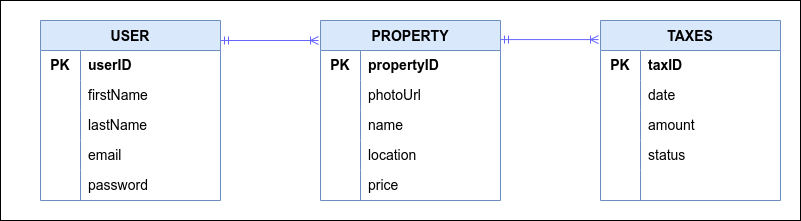

The diagram above was exported from draw.io. Its source (the exported page's mxGraphModel, read from the mxfile embedded in the PNG):
<mxGraphModel dx="413" dy="525" grid="1" gridSize="10" guides="1" tooltips="1" connect="1" arrows="1" fold="1" page="1" pageScale="1" pageWidth="850" pageHeight="1100" math="0" shadow="0">
  <root>
    <mxCell id="0" />
    <mxCell id="1" parent="0" />
    <mxCell id="143" value="" style="rounded=0;whiteSpace=wrap;html=1;" vertex="1" parent="1">
      <mxGeometry x="40" y="80" width="800" height="220" as="geometry" />
    </mxCell>
    <mxCell id="2" value="USER" style="shape=table;startSize=30;container=1;collapsible=0;childLayout=tableLayout;fixedRows=1;rowLines=0;fontStyle=1;strokeColor=#6c8ebf;fillColor=#dae8fc;fontSize=14;" parent="1" vertex="1">
      <mxGeometry x="80" y="100" width="180" height="180" as="geometry" />
    </mxCell>
    <mxCell id="3" value="" style="shape=tableRow;horizontal=0;startSize=0;swimlaneHead=0;swimlaneBody=0;top=0;left=0;bottom=0;right=0;collapsible=0;dropTarget=0;fillColor=none;points=[[0,0.5],[1,0.5]];portConstraint=eastwest;strokeColor=#6666FF;fontSize=14;" parent="2" vertex="1">
      <mxGeometry y="30" width="180" height="30" as="geometry" />
    </mxCell>
    <mxCell id="4" value="&lt;b style=&quot;font-size: 14px;&quot;&gt;PK&lt;/b&gt;" style="shape=partialRectangle;html=1;whiteSpace=wrap;connectable=0;fillColor=none;top=0;left=0;bottom=0;right=0;overflow=hidden;pointerEvents=1;strokeColor=#6666FF;fontSize=14;" parent="3" vertex="1">
      <mxGeometry width="40" height="30" as="geometry">
        <mxRectangle width="40" height="30" as="alternateBounds" />
      </mxGeometry>
    </mxCell>
    <mxCell id="5" value="&lt;b style=&quot;font-size: 14px;&quot;&gt;userID&lt;/b&gt;" style="shape=partialRectangle;html=1;whiteSpace=wrap;connectable=0;fillColor=none;top=0;left=0;bottom=0;right=0;align=left;spacingLeft=6;overflow=hidden;strokeColor=#6666FF;fontSize=14;" parent="3" vertex="1">
      <mxGeometry x="40" width="140" height="30" as="geometry">
        <mxRectangle width="140" height="30" as="alternateBounds" />
      </mxGeometry>
    </mxCell>
    <mxCell id="6" value="" style="shape=tableRow;horizontal=0;startSize=0;swimlaneHead=0;swimlaneBody=0;top=0;left=0;bottom=0;right=0;collapsible=0;dropTarget=0;fillColor=none;points=[[0,0.5],[1,0.5]];portConstraint=eastwest;strokeColor=#6666FF;fontSize=14;" parent="2" vertex="1">
      <mxGeometry y="60" width="180" height="30" as="geometry" />
    </mxCell>
    <mxCell id="7" value="" style="shape=partialRectangle;html=1;whiteSpace=wrap;connectable=0;fillColor=none;top=0;left=0;bottom=0;right=0;overflow=hidden;strokeColor=#6666FF;fontSize=14;" parent="6" vertex="1">
      <mxGeometry width="40" height="30" as="geometry">
        <mxRectangle width="40" height="30" as="alternateBounds" />
      </mxGeometry>
    </mxCell>
    <mxCell id="8" value="firstName" style="shape=partialRectangle;html=1;whiteSpace=wrap;connectable=0;fillColor=none;top=0;left=0;bottom=0;right=0;align=left;spacingLeft=6;overflow=hidden;strokeColor=#6666FF;fontSize=14;" parent="6" vertex="1">
      <mxGeometry x="40" width="140" height="30" as="geometry">
        <mxRectangle width="140" height="30" as="alternateBounds" />
      </mxGeometry>
    </mxCell>
    <mxCell id="19" style="shape=tableRow;horizontal=0;startSize=0;swimlaneHead=0;swimlaneBody=0;top=0;left=0;bottom=0;right=0;collapsible=0;dropTarget=0;fillColor=none;points=[[0,0.5],[1,0.5]];portConstraint=eastwest;strokeColor=#6666FF;fontSize=14;" parent="2" vertex="1">
      <mxGeometry y="90" width="180" height="30" as="geometry" />
    </mxCell>
    <mxCell id="20" style="shape=partialRectangle;html=1;whiteSpace=wrap;connectable=0;fillColor=none;top=0;left=0;bottom=0;right=0;overflow=hidden;strokeColor=#6666FF;fontSize=14;" parent="19" vertex="1">
      <mxGeometry width="40" height="30" as="geometry">
        <mxRectangle width="40" height="30" as="alternateBounds" />
      </mxGeometry>
    </mxCell>
    <mxCell id="21" value="lastName" style="shape=partialRectangle;html=1;whiteSpace=wrap;connectable=0;fillColor=none;top=0;left=0;bottom=0;right=0;align=left;spacingLeft=6;overflow=hidden;strokeColor=#6666FF;fontSize=14;" parent="19" vertex="1">
      <mxGeometry x="40" width="140" height="30" as="geometry">
        <mxRectangle width="140" height="30" as="alternateBounds" />
      </mxGeometry>
    </mxCell>
    <mxCell id="9" value="" style="shape=tableRow;horizontal=0;startSize=0;swimlaneHead=0;swimlaneBody=0;top=0;left=0;bottom=0;right=0;collapsible=0;dropTarget=0;fillColor=none;points=[[0,0.5],[1,0.5]];portConstraint=eastwest;strokeColor=#6666FF;fontSize=14;" parent="2" vertex="1">
      <mxGeometry y="120" width="180" height="30" as="geometry" />
    </mxCell>
    <mxCell id="10" value="" style="shape=partialRectangle;html=1;whiteSpace=wrap;connectable=0;fillColor=none;top=0;left=0;bottom=0;right=0;overflow=hidden;strokeColor=#6666FF;fontSize=14;" parent="9" vertex="1">
      <mxGeometry width="40" height="30" as="geometry">
        <mxRectangle width="40" height="30" as="alternateBounds" />
      </mxGeometry>
    </mxCell>
    <mxCell id="11" value="email" style="shape=partialRectangle;html=1;whiteSpace=wrap;connectable=0;fillColor=none;top=0;left=0;bottom=0;right=0;align=left;spacingLeft=6;overflow=hidden;strokeColor=#6666FF;fontSize=14;" parent="9" vertex="1">
      <mxGeometry x="40" width="140" height="30" as="geometry">
        <mxRectangle width="140" height="30" as="alternateBounds" />
      </mxGeometry>
    </mxCell>
    <mxCell id="13" style="shape=tableRow;horizontal=0;startSize=0;swimlaneHead=0;swimlaneBody=0;top=0;left=0;bottom=0;right=0;collapsible=0;dropTarget=0;fillColor=none;points=[[0,0.5],[1,0.5]];portConstraint=eastwest;strokeColor=#6666FF;fontSize=14;" parent="2" vertex="1">
      <mxGeometry y="150" width="180" height="30" as="geometry" />
    </mxCell>
    <mxCell id="14" style="shape=partialRectangle;html=1;whiteSpace=wrap;connectable=0;fillColor=none;top=0;left=0;bottom=0;right=0;overflow=hidden;strokeColor=#6666FF;fontSize=14;" parent="13" vertex="1">
      <mxGeometry width="40" height="30" as="geometry">
        <mxRectangle width="40" height="30" as="alternateBounds" />
      </mxGeometry>
    </mxCell>
    <mxCell id="15" value="password" style="shape=partialRectangle;html=1;whiteSpace=wrap;connectable=0;fillColor=none;top=0;left=0;bottom=0;right=0;align=left;spacingLeft=6;overflow=hidden;strokeColor=#6666FF;fontSize=14;" parent="13" vertex="1">
      <mxGeometry x="40" width="140" height="30" as="geometry">
        <mxRectangle width="140" height="30" as="alternateBounds" />
      </mxGeometry>
    </mxCell>
    <mxCell id="22" value="PROPERTY" style="shape=table;startSize=30;container=1;collapsible=0;childLayout=tableLayout;fixedRows=1;rowLines=0;fontStyle=1;strokeColor=#6c8ebf;fillColor=#dae8fc;fontSize=14;" parent="1" vertex="1">
      <mxGeometry x="360" y="100" width="180" height="180" as="geometry" />
    </mxCell>
    <mxCell id="23" value="" style="shape=tableRow;horizontal=0;startSize=0;swimlaneHead=0;swimlaneBody=0;top=0;left=0;bottom=0;right=0;collapsible=0;dropTarget=0;fillColor=none;points=[[0,0.5],[1,0.5]];portConstraint=eastwest;strokeColor=#6666FF;fontSize=14;" parent="22" vertex="1">
      <mxGeometry y="30" width="180" height="30" as="geometry" />
    </mxCell>
    <mxCell id="24" value="&lt;b style=&quot;font-size: 14px;&quot;&gt;PK&lt;/b&gt;" style="shape=partialRectangle;html=1;whiteSpace=wrap;connectable=0;fillColor=none;top=0;left=0;bottom=0;right=0;overflow=hidden;pointerEvents=1;strokeColor=#6666FF;fontSize=14;" parent="23" vertex="1">
      <mxGeometry width="40" height="30" as="geometry">
        <mxRectangle width="40" height="30" as="alternateBounds" />
      </mxGeometry>
    </mxCell>
    <mxCell id="25" value="&lt;b style=&quot;font-size: 14px;&quot;&gt;propertyID&lt;/b&gt;" style="shape=partialRectangle;html=1;whiteSpace=wrap;connectable=0;fillColor=none;top=0;left=0;bottom=0;right=0;align=left;spacingLeft=6;overflow=hidden;strokeColor=#6666FF;fontSize=14;" parent="23" vertex="1">
      <mxGeometry x="40" width="140" height="30" as="geometry">
        <mxRectangle width="140" height="30" as="alternateBounds" />
      </mxGeometry>
    </mxCell>
    <mxCell id="26" value="" style="shape=tableRow;horizontal=0;startSize=0;swimlaneHead=0;swimlaneBody=0;top=0;left=0;bottom=0;right=0;collapsible=0;dropTarget=0;fillColor=none;points=[[0,0.5],[1,0.5]];portConstraint=eastwest;strokeColor=#6666FF;fontSize=14;" parent="22" vertex="1">
      <mxGeometry y="60" width="180" height="30" as="geometry" />
    </mxCell>
    <mxCell id="27" value="" style="shape=partialRectangle;html=1;whiteSpace=wrap;connectable=0;fillColor=none;top=0;left=0;bottom=0;right=0;overflow=hidden;strokeColor=#6666FF;fontSize=14;" parent="26" vertex="1">
      <mxGeometry width="40" height="30" as="geometry">
        <mxRectangle width="40" height="30" as="alternateBounds" />
      </mxGeometry>
    </mxCell>
    <mxCell id="28" value="photoUrl" style="shape=partialRectangle;html=1;whiteSpace=wrap;connectable=0;fillColor=none;top=0;left=0;bottom=0;right=0;align=left;spacingLeft=6;overflow=hidden;strokeColor=#6666FF;fontSize=14;" parent="26" vertex="1">
      <mxGeometry x="40" width="140" height="30" as="geometry">
        <mxRectangle width="140" height="30" as="alternateBounds" />
      </mxGeometry>
    </mxCell>
    <mxCell id="29" style="shape=tableRow;horizontal=0;startSize=0;swimlaneHead=0;swimlaneBody=0;top=0;left=0;bottom=0;right=0;collapsible=0;dropTarget=0;fillColor=none;points=[[0,0.5],[1,0.5]];portConstraint=eastwest;strokeColor=#6666FF;fontSize=14;" parent="22" vertex="1">
      <mxGeometry y="90" width="180" height="30" as="geometry" />
    </mxCell>
    <mxCell id="30" style="shape=partialRectangle;html=1;whiteSpace=wrap;connectable=0;fillColor=none;top=0;left=0;bottom=0;right=0;overflow=hidden;strokeColor=#6666FF;fontSize=14;" parent="29" vertex="1">
      <mxGeometry width="40" height="30" as="geometry">
        <mxRectangle width="40" height="30" as="alternateBounds" />
      </mxGeometry>
    </mxCell>
    <mxCell id="31" value="name" style="shape=partialRectangle;html=1;whiteSpace=wrap;connectable=0;fillColor=none;top=0;left=0;bottom=0;right=0;align=left;spacingLeft=6;overflow=hidden;strokeColor=#6666FF;fontSize=14;" parent="29" vertex="1">
      <mxGeometry x="40" width="140" height="30" as="geometry">
        <mxRectangle width="140" height="30" as="alternateBounds" />
      </mxGeometry>
    </mxCell>
    <mxCell id="32" value="" style="shape=tableRow;horizontal=0;startSize=0;swimlaneHead=0;swimlaneBody=0;top=0;left=0;bottom=0;right=0;collapsible=0;dropTarget=0;fillColor=none;points=[[0,0.5],[1,0.5]];portConstraint=eastwest;strokeColor=#6666FF;fontSize=14;" parent="22" vertex="1">
      <mxGeometry y="120" width="180" height="30" as="geometry" />
    </mxCell>
    <mxCell id="33" value="" style="shape=partialRectangle;html=1;whiteSpace=wrap;connectable=0;fillColor=none;top=0;left=0;bottom=0;right=0;overflow=hidden;strokeColor=#6666FF;fontSize=14;" parent="32" vertex="1">
      <mxGeometry width="40" height="30" as="geometry">
        <mxRectangle width="40" height="30" as="alternateBounds" />
      </mxGeometry>
    </mxCell>
    <mxCell id="34" value="location" style="shape=partialRectangle;html=1;whiteSpace=wrap;connectable=0;fillColor=none;top=0;left=0;bottom=0;right=0;align=left;spacingLeft=6;overflow=hidden;strokeColor=#6666FF;fontSize=14;" parent="32" vertex="1">
      <mxGeometry x="40" width="140" height="30" as="geometry">
        <mxRectangle width="140" height="30" as="alternateBounds" />
      </mxGeometry>
    </mxCell>
    <mxCell id="35" style="shape=tableRow;horizontal=0;startSize=0;swimlaneHead=0;swimlaneBody=0;top=0;left=0;bottom=0;right=0;collapsible=0;dropTarget=0;fillColor=none;points=[[0,0.5],[1,0.5]];portConstraint=eastwest;strokeColor=#6666FF;fontSize=14;" parent="22" vertex="1">
      <mxGeometry y="150" width="180" height="30" as="geometry" />
    </mxCell>
    <mxCell id="36" style="shape=partialRectangle;html=1;whiteSpace=wrap;connectable=0;fillColor=none;top=0;left=0;bottom=0;right=0;overflow=hidden;strokeColor=#6666FF;fontSize=14;" parent="35" vertex="1">
      <mxGeometry width="40" height="30" as="geometry">
        <mxRectangle width="40" height="30" as="alternateBounds" />
      </mxGeometry>
    </mxCell>
    <mxCell id="37" value="price" style="shape=partialRectangle;html=1;whiteSpace=wrap;connectable=0;fillColor=none;top=0;left=0;bottom=0;right=0;align=left;spacingLeft=6;overflow=hidden;strokeColor=#6666FF;fontSize=14;" parent="35" vertex="1">
      <mxGeometry x="40" width="140" height="30" as="geometry">
        <mxRectangle width="140" height="30" as="alternateBounds" />
      </mxGeometry>
    </mxCell>
    <mxCell id="124" value="TAXES" style="shape=table;startSize=30;container=1;collapsible=0;childLayout=tableLayout;fixedRows=1;rowLines=0;fontStyle=1;strokeColor=#6c8ebf;fillColor=#dae8fc;fontSize=14;" parent="1" vertex="1">
      <mxGeometry x="640" y="100" width="180" height="180" as="geometry" />
    </mxCell>
    <mxCell id="125" value="" style="shape=tableRow;horizontal=0;startSize=0;swimlaneHead=0;swimlaneBody=0;top=0;left=0;bottom=0;right=0;collapsible=0;dropTarget=0;fillColor=none;points=[[0,0.5],[1,0.5]];portConstraint=eastwest;strokeColor=#6666FF;fontSize=14;" parent="124" vertex="1">
      <mxGeometry y="30" width="180" height="30" as="geometry" />
    </mxCell>
    <mxCell id="126" value="&lt;b style=&quot;font-size: 14px;&quot;&gt;PK&lt;/b&gt;" style="shape=partialRectangle;html=1;whiteSpace=wrap;connectable=0;fillColor=none;top=0;left=0;bottom=0;right=0;overflow=hidden;pointerEvents=1;strokeColor=#6666FF;fontSize=14;" parent="125" vertex="1">
      <mxGeometry width="40" height="30" as="geometry">
        <mxRectangle width="40" height="30" as="alternateBounds" />
      </mxGeometry>
    </mxCell>
    <mxCell id="127" value="&lt;b style=&quot;font-size: 14px;&quot;&gt;taxID&lt;/b&gt;" style="shape=partialRectangle;html=1;whiteSpace=wrap;connectable=0;fillColor=none;top=0;left=0;bottom=0;right=0;align=left;spacingLeft=6;overflow=hidden;strokeColor=#6666FF;fontSize=14;" parent="125" vertex="1">
      <mxGeometry x="40" width="140" height="30" as="geometry">
        <mxRectangle width="140" height="30" as="alternateBounds" />
      </mxGeometry>
    </mxCell>
    <mxCell id="128" value="" style="shape=tableRow;horizontal=0;startSize=0;swimlaneHead=0;swimlaneBody=0;top=0;left=0;bottom=0;right=0;collapsible=0;dropTarget=0;fillColor=none;points=[[0,0.5],[1,0.5]];portConstraint=eastwest;strokeColor=#6666FF;fontSize=14;" parent="124" vertex="1">
      <mxGeometry y="60" width="180" height="30" as="geometry" />
    </mxCell>
    <mxCell id="129" value="" style="shape=partialRectangle;html=1;whiteSpace=wrap;connectable=0;fillColor=none;top=0;left=0;bottom=0;right=0;overflow=hidden;strokeColor=#6666FF;fontSize=14;" parent="128" vertex="1">
      <mxGeometry width="40" height="30" as="geometry">
        <mxRectangle width="40" height="30" as="alternateBounds" />
      </mxGeometry>
    </mxCell>
    <mxCell id="130" value="date" style="shape=partialRectangle;html=1;whiteSpace=wrap;connectable=0;fillColor=none;top=0;left=0;bottom=0;right=0;align=left;spacingLeft=6;overflow=hidden;strokeColor=#6666FF;fontSize=14;" parent="128" vertex="1">
      <mxGeometry x="40" width="140" height="30" as="geometry">
        <mxRectangle width="140" height="30" as="alternateBounds" />
      </mxGeometry>
    </mxCell>
    <mxCell id="131" style="shape=tableRow;horizontal=0;startSize=0;swimlaneHead=0;swimlaneBody=0;top=0;left=0;bottom=0;right=0;collapsible=0;dropTarget=0;fillColor=none;points=[[0,0.5],[1,0.5]];portConstraint=eastwest;strokeColor=#6666FF;fontSize=14;" parent="124" vertex="1">
      <mxGeometry y="90" width="180" height="30" as="geometry" />
    </mxCell>
    <mxCell id="132" style="shape=partialRectangle;html=1;whiteSpace=wrap;connectable=0;fillColor=none;top=0;left=0;bottom=0;right=0;overflow=hidden;strokeColor=#6666FF;fontSize=14;" parent="131" vertex="1">
      <mxGeometry width="40" height="30" as="geometry">
        <mxRectangle width="40" height="30" as="alternateBounds" />
      </mxGeometry>
    </mxCell>
    <mxCell id="133" value="amount" style="shape=partialRectangle;html=1;whiteSpace=wrap;connectable=0;fillColor=none;top=0;left=0;bottom=0;right=0;align=left;spacingLeft=6;overflow=hidden;strokeColor=#6666FF;fontSize=14;" parent="131" vertex="1">
      <mxGeometry x="40" width="140" height="30" as="geometry">
        <mxRectangle width="140" height="30" as="alternateBounds" />
      </mxGeometry>
    </mxCell>
    <mxCell id="134" value="" style="shape=tableRow;horizontal=0;startSize=0;swimlaneHead=0;swimlaneBody=0;top=0;left=0;bottom=0;right=0;collapsible=0;dropTarget=0;fillColor=none;points=[[0,0.5],[1,0.5]];portConstraint=eastwest;strokeColor=#6666FF;fontSize=14;" parent="124" vertex="1">
      <mxGeometry y="120" width="180" height="30" as="geometry" />
    </mxCell>
    <mxCell id="135" value="" style="shape=partialRectangle;html=1;whiteSpace=wrap;connectable=0;fillColor=none;top=0;left=0;bottom=0;right=0;overflow=hidden;strokeColor=#6666FF;fontSize=14;" parent="134" vertex="1">
      <mxGeometry width="40" height="30" as="geometry">
        <mxRectangle width="40" height="30" as="alternateBounds" />
      </mxGeometry>
    </mxCell>
    <mxCell id="136" value="status" style="shape=partialRectangle;html=1;whiteSpace=wrap;connectable=0;fillColor=none;top=0;left=0;bottom=0;right=0;align=left;spacingLeft=6;overflow=hidden;strokeColor=#6666FF;fontSize=14;" parent="134" vertex="1">
      <mxGeometry x="40" width="140" height="30" as="geometry">
        <mxRectangle width="140" height="30" as="alternateBounds" />
      </mxGeometry>
    </mxCell>
    <mxCell id="137" style="shape=tableRow;horizontal=0;startSize=0;swimlaneHead=0;swimlaneBody=0;top=0;left=0;bottom=0;right=0;collapsible=0;dropTarget=0;fillColor=none;points=[[0,0.5],[1,0.5]];portConstraint=eastwest;strokeColor=#6666FF;fontSize=14;" parent="124" vertex="1">
      <mxGeometry y="150" width="180" height="30" as="geometry" />
    </mxCell>
    <mxCell id="138" style="shape=partialRectangle;html=1;whiteSpace=wrap;connectable=0;fillColor=none;top=0;left=0;bottom=0;right=0;overflow=hidden;strokeColor=#6666FF;fontSize=14;" parent="137" vertex="1">
      <mxGeometry width="40" height="30" as="geometry">
        <mxRectangle width="40" height="30" as="alternateBounds" />
      </mxGeometry>
    </mxCell>
    <mxCell id="139" value="" style="shape=partialRectangle;html=1;whiteSpace=wrap;connectable=0;fillColor=none;top=0;left=0;bottom=0;right=0;align=left;spacingLeft=6;overflow=hidden;strokeColor=#6666FF;fontSize=14;" parent="137" vertex="1">
      <mxGeometry x="40" width="140" height="30" as="geometry">
        <mxRectangle width="140" height="30" as="alternateBounds" />
      </mxGeometry>
    </mxCell>
    <mxCell id="140" value="" style="endArrow=ERoneToMany;startArrow=ERmandOne;html=1;entryX=-0.011;entryY=0.106;entryDx=0;entryDy=0;entryPerimeter=0;exitX=1;exitY=0.106;exitDx=0;exitDy=0;exitPerimeter=0;startFill=0;endFill=0;strokeColor=#6666FF;fontSize=14;" parent="1" source="22" target="124" edge="1">
      <mxGeometry width="50" height="50" relative="1" as="geometry">
        <mxPoint x="550" y="120" as="sourcePoint" />
        <mxPoint x="490" y="260" as="targetPoint" />
      </mxGeometry>
    </mxCell>
    <mxCell id="141" value="" style="endArrow=ERoneToMany;startArrow=ERmandOne;html=1;entryX=-0.011;entryY=0.106;entryDx=0;entryDy=0;entryPerimeter=0;exitX=1;exitY=0.106;exitDx=0;exitDy=0;exitPerimeter=0;startFill=0;endFill=0;strokeColor=#6666FF;fontSize=14;" parent="1" edge="1">
      <mxGeometry width="50" height="50" relative="1" as="geometry">
        <mxPoint x="260" y="120.00000000000004" as="sourcePoint" />
        <mxPoint x="358.02" y="120.00000000000004" as="targetPoint" />
      </mxGeometry>
    </mxCell>
  </root>
</mxGraphModel>